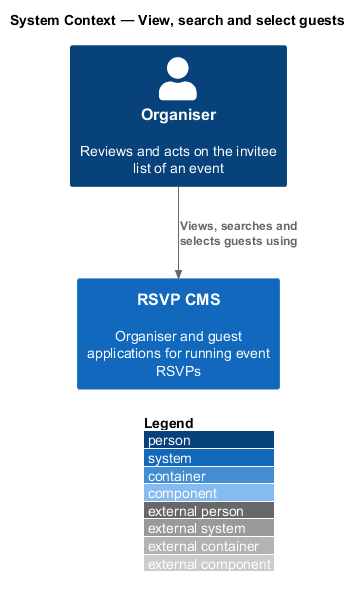

The diagram above was rendered by PlantUML. Its source (embedded in the PNG):
@startuml
!include <C4/C4_Component>
LAYOUT_WITH_LEGEND()
title System Context — View, search and select guests

Person(organiser, "Organiser", "Reviews and acts on the invitee list of an event")
System(cms, "RSVP CMS", "Organiser and guest applications for running event RSVPs")

Rel(organiser, cms, "Views, searches and selects guests using")
@enduml